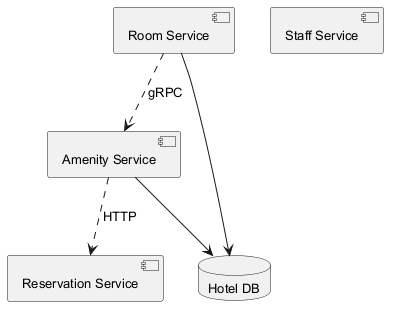

The diagram above was rendered by PlantUML. Its source (embedded in the PNG):
@startuml
skinparam backgroundColor #FFFFFF
skinparam classBackgroundColor #F1F8E9
skinparam classBorderColor #33691E
skinparam defaultFontSize 13
component "Amenity Service" as C_AmenityService
component "Reservation Service" as C_ReservationService
component "Room Service" as C_RoomService
component "Staff Service" as C_StaffService
database "Hotel DB" as DB_hotel
C_AmenityService --> DB_hotel
C_RoomService --> DB_hotel
C_RoomService ..> C_AmenityService : gRPC
C_AmenityService ..> C_ReservationService : HTTP
@enduml